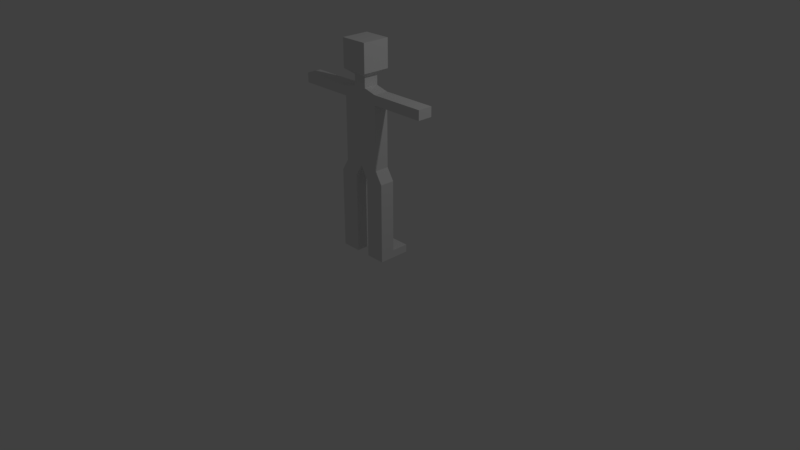 # Source: human.blend  (saved by Blender 2.78.0; exported with 4.5.12 LTS)
import bpy
from mathutils import Matrix  # noqa: F401  (used for matrix-valued properties, if any)

bpy.ops.wm.read_factory_settings(use_empty=True)
scene = bpy.context.scene
scene.name = 'Scene'

# ---- collections
col_collection_1 = bpy.data.collections.new('Collection 1'); scene.collection.children.link(col_collection_1)

# ---- materials (node trees are filled in below, after node groups)
mat_material = bpy.data.materials.new('Material')
mat_material.alpha_threshold = 0.0
mat_material.roughness = 0.5
mat_material.line_color = (0.0, 0.0, 0.0, 1.0)

# ---- material node trees

# ---- world
world_world = bpy.data.worlds.new('World'); scene.world = world_world
world_world.color = (0.05088, 0.05088, 0.05088)
world_world.use_sun_shadow = False
world_world.sun_shadow_jitter_overblur = 0.0
world_world.cycles.sampling_method = 'MANUAL'

# ---- cameras
cam_camera = bpy.data.cameras.new('Camera')
cam_camera.clip_end = 100.0
cam_camera.lens = 35.0
cam_camera.sensor_width = 32.0
cam_camera.sensor_height = 18.0
cam_camera.ortho_scale = 7.314
cam_camera.dof.focus_distance = 0.0

# ---- lights
light_lamp = bpy.data.lights.new('Lamp', 'POINT')
light_lamp.transmission_factor = 0.0
light_lamp.cutoff_distance = 30.0
light_lamp.energy = 100.0
light_lamp.shadow_buffer_clip_start = 1.001
light_lamp.shadow_soft_size = 0.1
light_lamp.shadow_maximum_resolution = 0.006
light_lamp.use_absolute_resolution = True

# ---- meshes
me_cube = bpy.data.meshes.new('Cube')
me_cube.from_pydata([(-1.0, 1.0, 4.12), (-4.371e-08, 1.0, 4.12), (-1.351e-07, -1.0, 4.12), (-1.0, -1.0, 4.12), (-1.0, 1.0, 6.12), (5.523e-07, 1.0, 6.12), (-3.139e-07, -1.0, 6.12), (-1.0, -1.0, 6.12), (-0.479, 0.5359, 3.743), (-2.342e-08, 0.5359, 3.743), (-0.479, -0.5359, 3.743), (-1.554e-07, -0.5359, 3.743), (-0.479, 0.5359, 2.994), (-2.342e-08, 0.5359, 2.994), (-0.479, -0.5359, 2.994), (-1.554e-07, -0.5359, 2.994), (-1.419, 0.5359, 2.757), (-2.342e-08, 0.5359, 2.757), (-1.419, -0.5359, 2.757), (-1.554e-07, -0.5359, 2.757), (-1.419, 0.5359, 2.069), (-2.342e-08, 0.5359, 2.069), (-1.419, -0.5359, 2.069), (-1.554e-07, -0.5359, 2.069), (-1.419, 0.5359, 0.3243), (-2.342e-08, 0.5359, 0.3243), (-1.419, -0.5359, 0.3243), (-1.554e-07, -0.5359, 0.3243), (-2.085, 0.5359, 2.757), (-2.085, -0.5359, 2.757), (-2.085, 0.5359, 2.069), (-2.085, -0.5359, 2.069), (-3.381, 0.5359, 2.757), (-3.381, -0.5359, 2.757), (-3.381, 0.5359, 2.069), (-3.381, -0.5359, 2.069), (-3.961, 0.5359, 2.757), (-3.961, -0.5359, 2.757), (-3.961, 0.5359, 2.069), (-3.961, -0.5359, 2.069), (-4.943, 0.5359, 2.757), (-4.943, -0.5359, 2.757), (-4.943, 0.5359, 2.069), (-4.943, -0.5359, 2.069), (-5.433, 0.5359, 2.757), (-5.433, -0.5359, 2.757), (-5.433, 0.5359, 2.069), (-5.433, -0.5359, 2.069), (-1.419, 0.5359, -1.383), (-2.342e-08, 0.5359, -1.383), (-1.419, -0.5359, -1.383), (-1.554e-07, -0.5359, -1.383), (-1.419, 0.5359, -2.493), (-2.342e-08, 0.5359, -2.493), (-1.419, -0.5359, -2.493), (-1.554e-07, -0.5359, -2.493), (-1.951, 0.5359, -3.344), (-0.5324, 0.5359, -3.344), (-1.951, -0.5359, -3.344), (-0.5324, -0.5359, -3.344), (-1.951, 0.5359, -6.081), (-0.5324, 0.5359, -6.081), (-1.951, -0.5359, -6.081), (-0.5324, -0.5359, -6.081), (-1.951, 0.5359, -8.588), (-0.5324, 0.5359, -8.588), (-1.951, -0.5359, -8.588), (-0.5324, -0.5359, -8.588), (-1.951, 0.5359, -9.15), (-0.5324, 0.5359, -9.15), (-1.951, -0.5359, -9.15), (-0.5324, -0.5359, -9.15), (-1.951, 1.775, -8.588), (-0.5324, 1.775, -8.588), (-1.951, 1.775, -9.15), (-0.5324, 1.775, -9.15)], [], [(0, 1, 9, 8), (4, 7, 6, 5), (0, 4, 5, 1), (1, 5, 6, 2), (2, 6, 7, 3), (4, 0, 3, 7), (10, 8, 12, 14), (2, 3, 10, 11), (1, 2, 11, 9), (3, 0, 8, 10), (13, 15, 19, 17), (9, 11, 15, 13), (8, 9, 13, 12), (11, 10, 14, 15), (19, 18, 22, 23), (12, 13, 17, 16), (15, 14, 18, 19), (14, 12, 16, 18), (21, 23, 27, 25), (16, 20, 30, 28), (17, 19, 23, 21), (16, 17, 21, 20), (25, 27, 51, 49), (20, 21, 25, 24), (23, 22, 26, 27), (22, 20, 24, 26), (28, 30, 34, 32), (18, 16, 28, 29), (22, 18, 29, 31), (20, 22, 31, 30), (35, 33, 37, 39), (30, 31, 35, 34), (31, 29, 33, 35), (29, 28, 32, 33), (37, 36, 40, 41), (33, 32, 36, 37), (32, 34, 38, 36), (34, 35, 39, 38), (40, 42, 46, 44), (36, 38, 42, 40), (38, 39, 43, 42), (39, 37, 41, 43), (45, 44, 46, 47), (42, 43, 47, 46), (43, 41, 45, 47), (41, 40, 44, 45), (51, 50, 54, 55), (24, 25, 49, 48), (27, 26, 50, 51), (26, 24, 48, 50), (54, 52, 56, 58), (50, 48, 52, 54), (49, 51, 55, 53), (48, 49, 53, 52), (57, 59, 63, 61), (53, 55, 59, 57), (52, 53, 57, 56), (55, 54, 58, 59), (63, 62, 66, 67), (56, 57, 61, 60), (59, 58, 62, 63), (58, 56, 60, 62), (65, 67, 71, 69), (62, 60, 64, 66), (61, 63, 67, 65), (60, 61, 65, 64), (68, 69, 71, 70), (69, 68, 74, 75), (67, 66, 70, 71), (66, 64, 68, 70), (72, 73, 75, 74), (65, 69, 75, 73), (64, 65, 73, 72), (68, 64, 72, 74)])
me_cube.materials.append(mat_material)
me_cube.use_remesh_preserve_volume = False
me_cube.use_remesh_preserve_attributes = False
me_cube.use_mirror_vertex_groups = False
me_cube.update()
arm_armature = bpy.data.armatures.new('Armature')  # bones are not reproduced

# ---- objects
ob_metarig = bpy.data.objects.new('metarig', arm_armature)
ob_cube = bpy.data.objects.new('Cube', me_cube)
ob_lamp = bpy.data.objects.new('Lamp', light_lamp)
ob_camera = bpy.data.objects.new('Camera', cam_camera)

# ---- transforms, parenting, visibility, modifiers, constraints
ob_metarig.location = (0.0, 0.0, 0.0)
ob_metarig.show_in_front = True
ob_metarig.lineart.crease_threshold = 0.0
ob_cube.parent = ob_metarig
ob_cube.location = (0.0, 0.0, 1.705)
ob_cube.scale = (0.1807, 0.1807, 0.1807)
ob_cube.lock_rotations_4d = False
ob_cube.empty_display_type = 'ARROWS'
ob_cube.lineart.crease_threshold = 0.0
_vg = ob_cube.vertex_groups.new(name='hips')
for _i, _w in zip([24, 25, 27, 48, 49, 50, 51, 52, 53, 54, 55, 57], [0.0004803, 0.004704, 0.00469, 0.1674, 0.9738, 0.1493, 0.8036, 0.04345, 0.9711, 0.02155, 0.2295, 0.04639]): _vg.add([_i], _w, 'REPLACE')
_vg = ob_cube.vertex_groups.new(name='spine')
for _i, _w in zip([21, 22, 23, 24, 25, 26, 27, 48, 50, 51], [0.01255, 0.03369, 0.03664, 0.7643, 0.9368, 0.7646, 0.9274, 0.09732, 0.1057, 0.06477]): _vg.add([_i], _w, 'REPLACE')
_vg = ob_cube.vertex_groups.new(name='chest')
for _i, _w in zip([0, 1, 8, 9, 12, 13, 14, 15, 16, 17, 19, 20, 21, 22, 23, 27], [0.0002275, 0.02322, 0.07111, 0.08216, 0.4495, 0.5206, 0.0605, 0.09059, 0.0004485, 0.8071, 0.1375, 0.00038, 0.9117, 0.05193, 0.8154, 0.002699]): _vg.add([_i], _w, 'REPLACE')
_vg = ob_cube.vertex_groups.new(name='neck')
for _i, _w in zip([0, 1, 2, 3, 4, 5, 6, 7, 8, 9, 10, 11, 12, 13, 14, 15, 16, 17, 19], [0.2505, 0.3101, 0.1909, 0.1993, 0.05085, 0.03634, 0.004193, 0.01417, 0.6851, 0.6714, 0.7226, 0.7827, 0.4166, 0.4352, 0.2411, 0.4536, 0.0139, 0.1572, 0.1485]): _vg.add([_i], _w, 'REPLACE')
_vg = ob_cube.vertex_groups.new(name='head')
for _i, _w in zip([0, 1, 2, 3, 4, 5, 6, 7, 8, 9, 10, 11], [0.7142, 0.6449, 0.7936, 0.777, 0.9421, 0.9508, 0.9702, 0.9641, 0.2177, 0.2302, 0.1879, 0.1633]): _vg.add([_i], _w, 'REPLACE')
_vg = ob_cube.vertex_groups.new(name='shoulder.L')
_vg = ob_cube.vertex_groups.new(name='upper_arm.L')
_vg = ob_cube.vertex_groups.new(name='forearm.L')
_vg = ob_cube.vertex_groups.new(name='hand.L')
_vg = ob_cube.vertex_groups.new(name='shoulder.R')
for _i, _w in zip([10, 11, 12, 14, 15, 16, 18, 19, 20, 22, 23, 28, 29, 31], [0.06848, 0.02641, 0.1022, 0.6278, 0.4371, 0.7916, 0.7323, 0.6932, 0.02465, 0.08528, 0.07788, 0.07087, 0.1207, 0.01257]): _vg.add([_i], _w, 'REPLACE')
_vg = ob_cube.vertex_groups.new(name='upper_arm.R')
for _i, _w in zip([14, 16, 18, 20, 21, 22, 23, 24, 26, 28, 29, 30, 31, 32, 33, 34, 35], [0.03767, 0.1441, 0.2255, 0.9136, 0.02123, 0.8042, 0.03711, 0.1077, 0.09983, 0.8763, 0.7836, 0.9531, 0.8691, 0.04464, 0.08349, 0.01273, 0.08309]): _vg.add([_i], _w, 'REPLACE')
_vg = ob_cube.vertex_groups.new(name='forearm.R')
for _i, _w in zip([28, 29, 30, 31, 32, 33, 34, 35, 36, 37, 38, 39, 40, 41, 42, 43, 44, 45, 47], [0.04371, 0.08585, 0.02013, 0.08153, 0.9426, 0.8782, 0.9642, 0.8865, 0.9533, 0.8534, 0.9556, 0.8549, 0.4712, 0.2089, 0.06446, 0.1694, 0.09411, 0.1084, 0.0897]): _vg.add([_i], _w, 'REPLACE')
_vg = ob_cube.vertex_groups.new(name='hand.R')
for _i, _w in zip([33, 36, 37, 38, 39, 40, 41, 42, 43, 44, 45, 46, 47], [0.002708, 0.03048, 0.1227, 0.03278, 0.1233, 0.5285, 0.7869, 0.9353, 0.8267, 0.9057, 0.8896, 0.9809, 0.9084]): _vg.add([_i], _w, 'REPLACE')
_vg = ob_cube.vertex_groups.new(name='thigh.L')
_vg = ob_cube.vertex_groups.new(name='shin.L')
_vg = ob_cube.vertex_groups.new(name='foot.L')
_vg = ob_cube.vertex_groups.new(name='toe.L')
_vg = ob_cube.vertex_groups.new(name='heel.L')
_vg = ob_cube.vertex_groups.new(name='heel.02.L')
_vg = ob_cube.vertex_groups.new(name='thigh.R')
for _i, _w in zip([24, 26, 48, 50, 51, 52, 53, 54, 55, 56, 57, 58, 59, 60, 61, 63], [0.08769, 0.08949, 0.7191, 0.7279, 0.1278, 0.9399, 0.006179, 0.9456, 0.757, 0.9433, 0.9279, 0.9568, 0.9526, 0.0004619, 0.01437, 0.004219]): _vg.add([_i], _w, 'REPLACE')
_vg = ob_cube.vertex_groups.new(name='shin.R')
for _i, _w in zip([56, 58, 59, 60, 61, 62, 63, 64, 65, 66, 67, 68, 69, 70, 71, 72, 73, 74, 75], [0.04292, 0.03824, 0.0005062, 0.9527, 0.9571, 0.9766, 0.9667, 0.1372, 0.7968, 0.7896, 0.8399, 0.05966, 0.2384, 0.2501, 0.3188, 0.07882, 0.2037, 0.06868, 0.137]): _vg.add([_i], _w, 'REPLACE')
_vg = ob_cube.vertex_groups.new(name='foot.R')
for _i, _w in zip([67, 69, 70, 71], [0.09103, 0.05894, 0.03264, 0.5079]): _vg.add([_i], _w, 'REPLACE')
_vg = ob_cube.vertex_groups.new(name='toe.R')
_vg = ob_cube.vertex_groups.new(name='heel.R')
for _i, _w in zip([64, 65, 66, 67, 68, 69, 70, 71, 72, 73, 74, 75], [0.8482, 0.1835, 0.1082, 0.05052, 0.8885, 0.6912, 0.142, 0.1192, 0.909, 0.7824, 0.9137, 0.8438]): _vg.add([_i], _w, 'REPLACE')
_vg = ob_cube.vertex_groups.new(name='heel.02.R')
for _i, _w in zip([66, 68, 70, 71], [0.08808, 0.03838, 0.5663, 0.05362]): _vg.add([_i], _w, 'REPLACE')
_m = ob_cube.modifiers.new('Mirror', 'MIRROR')
_m = ob_cube.modifiers.new('Armature', 'ARMATURE')
_m.object = ob_metarig
ob_lamp.location = (4.076, 1.005, 5.904)
ob_lamp.rotation_euler = (0.6503, 0.05522, 1.866)
ob_lamp.lock_rotations_4d = False
ob_lamp.empty_display_type = 'ARROWS'
ob_lamp.color = (0.0, 0.0, 0.0, 0.0)
ob_lamp.lineart.crease_threshold = 0.0
ob_camera.location = (7.481, -6.508, 5.344)
ob_camera.rotation_euler = (1.109, 0.0, 0.8149)
ob_camera.lock_rotations_4d = False
ob_camera.empty_display_type = 'ARROWS'
ob_camera.color = (0.0, 0.0, 0.0, 0.0)
ob_camera.display_type = 'WIRE'
ob_camera.lineart.crease_threshold = 0.0

# ---- collection membership
col_collection_1.objects.link(ob_metarig)
col_collection_1.objects.link(ob_cube)
col_collection_1.objects.link(ob_lamp)
col_collection_1.objects.link(ob_camera)

# ---- scene / render settings (as saved in the file)
scene.camera = ob_camera
scene.frame_start = 0; scene.frame_end = 20; scene.frame_set(0)
scene.render.engine = 'CYCLES'
scene.render.resolution_percentage = 50
scene.render.dither_intensity = 0.0
scene.cycles.use_denoising = False
scene.cycles.samples = 128
scene.cycles.sampling_pattern = 'TABULATED_SOBOL'
scene.cycles.light_sampling_threshold = 0.0
scene.cycles.use_adaptive_sampling = False
scene.cycles.use_light_tree = False
scene.cycles.blur_glossy = 0.0
scene.cycles.sample_clamp_indirect = 0.0
scene.view_settings.view_transform = 'Standard'
bpy.context.view_layer.update()
